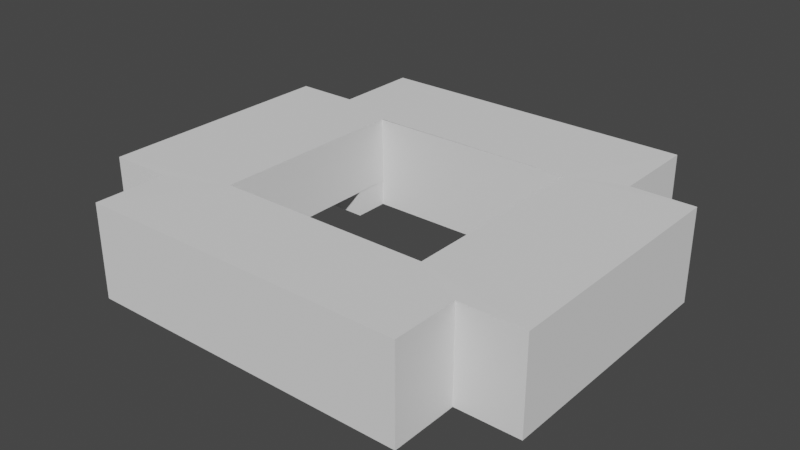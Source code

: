 # Source: school.blend  (saved by Blender 3.5.10; exported with 4.5.12 LTS)
import bpy
from mathutils import Matrix  # noqa: F401  (used for matrix-valued properties, if any)

bpy.ops.wm.read_factory_settings(use_empty=True)
scene = bpy.context.scene
scene.name = 'Scene'

# ---- collections
col_collection = bpy.data.collections.new('Collection'); scene.collection.children.link(col_collection)

# ---- world
world_world = bpy.data.worlds.new('World'); scene.world = world_world
world_world.use_nodes = True; world_world.node_tree.nodes.clear()
_N = world_world.node_tree.nodes; _L = world_world.node_tree.links
n0 = _N.new('ShaderNodeOutputWorld'); n0.name = 'World Output'; n0.location = (300, 300)
n1 = _N.new('ShaderNodeBackground'); n1.name = 'Background'; n1.location = (10, 300)
n1.inputs[0].default_value = (0.05088, 0.05088, 0.05088, 1.0)
_L.new(n1.outputs[0], n0.inputs[0])
n0.is_active_output = True
world_world.color = (0.05088, 0.05088, 0.05088)
world_world.use_sun_shadow = False
world_world.sun_shadow_jitter_overblur = 0.0

# ---- meshes
me_x = bpy.data.meshes.new('Куб')
me_x.from_pydata([(-0.7205, -0.7415, 0.6852), (-0.9924, 0.2988, -0.6612), (-0.7205, 0.5733, 0.6852), (0.4842, -0.5271, -0.689), (0.7277, -1.0, 0.687), (0.4842, 0.4737, -0.6868), (0.7277, 1.0, 0.687), (0.7277, 1.0, 0.687), (0.7277, 1.0, -0.6868), (0.7277, -1.0, -0.6868), (0.7277, -1.0, 0.687), (0.7277, 0.5672, 0.6816), (0.7277, 0.5672, -0.6814), (0.7277, -0.6686, -0.6822), (0.7277, -0.6686, 0.6824), (0.7277, 1.0, 0.687), (0.7277, 1.0, -0.6868), (0.7277, -1.0, -0.6868), (0.7277, -1.0, 0.687), (1.007, 0.5672, 0.6816), (1.007, 0.5672, -0.6814), (1.007, -0.6686, -0.6822), (1.007, -0.6686, 0.6824), (-0.4491, -0.5273, -0.1793), (0.4894, 0.474, 0.687), (0.4894, -0.5273, 0.6892), (-0.7205, -1.0, 0.687), (-0.7205, 1.0, 0.687), (0.7277, 1.0, 0.687), (0.7277, -1.0, 0.687), (-0.7205, 0.5733, -0.6591), (-0.7205, -0.7415, -0.6591), (0.7277, 1.0, -0.6868), (0.7277, -1.0, -0.6868), (-0.7205, 1.0, -0.6868), (-0.7205, -1.0, -0.6868), (-0.7205, -1.0, 0.687), (-0.7205, 1.0, 0.687), (-0.7205, 0.5733, -0.6591), (-0.7205, -0.6412, -0.6591), (-0.7205, -0.6412, 0.6852), (-0.7205, 0.5733, 0.6852), (-0.997, 0.5733, -0.6591), (-0.9937, -0.6412, -0.6591), (-0.997, -0.6412, 0.6852), (-0.997, 0.5733, 0.6852), (-0.7205, 1.0, 0.687), (-0.7205, 1.0, -0.6868), (0.7277, 1.0, -0.6868), (0.7277, 1.0, 0.687), (-0.4494, -0.5273, 0.6892), (-0.4494, 0.2992, 0.687), (-0.4479, 0.2989, -0.6868), (-0.4479, -0.5271, -0.689), (-0.4494, -0.5273, 0.6892), (-0.4494, 0.474, 0.687), (-0.4462, -0.5263, -0.3011), (-0.4462, 0.474, -0.3011), (-0.4494, 0.4717, 0.687), (0.4894, 0.474, 0.687), (0.4894, -0.5273, 0.6892), (-0.4494, -0.5273, 0.6892), (0.4842, 0.4737, -0.6868), (-0.4479, 0.4714, -0.6868), (-0.4479, -0.5271, -0.689), (0.4842, -0.5271, -0.689), (-0.4494, 0.4745, 0.687), (0.4894, 0.474, 0.687), (0.4894, -0.5273, 0.6892), (-0.4494, -0.3596, 0.6892), (0.4842, 0.4737, -0.6868), (-0.4479, 0.4742, -0.6868), (-0.4479, -0.3594, -0.689), (0.4842, -0.5271, -0.689), (0.4894, -0.5273, 0.6892), (-0.9891, -0.3594, -0.6616), (0.4842, -0.5271, -0.689), (-0.9907, -0.3586, -0.3023), (-0.994, 0.2992, -0.299)], [], [(37, 6, 49, 46), (4, 33, 9, 10), (33, 4, 36, 35), (33, 32, 8, 9), (32, 6, 7, 8), (8, 7, 15, 16), (10, 9, 17, 18), (9, 8, 16, 17), (11, 12, 16, 15), (12, 13, 17, 16), (13, 14, 18, 17), (20, 19, 22, 21), (12, 11, 19, 20), (14, 13, 21, 22), (36, 4, 29, 26), (6, 37, 27, 28), (25, 50, 26, 29), (24, 5, 3, 25), (3, 53, 64, 65), (11, 15, 24, 28), (11, 24, 15, 28), (14, 29, 25, 18), (14, 25, 18, 29), (22, 19, 24, 25), (22, 25, 14), (11, 24, 19), (30, 2, 37, 34), (52, 1, 42, 38), (2, 30, 38, 41), (41, 38, 42, 45), (39, 40, 44, 43), (51, 45, 44, 50), (37, 2, 51, 27), (41, 45, 51, 2), (47, 46, 49, 48), (34, 37, 46, 47), (6, 32, 48, 49), (32, 34, 47, 48), (50, 23, 56, 54), (51, 50, 54, 55), (62, 59, 67, 70), (25, 3, 65, 60), (53, 50, 61, 64), (50, 25, 60, 61), (5, 24, 59, 62), (66, 71, 70, 67), (60, 65, 73, 68), (59, 58, 66, 67), (64, 61, 69, 72), (68, 73, 76, 74), (56, 57, 78, 77), (45, 44, 77, 78), (54, 56, 57, 55), (48, 47, 71, 70), (16, 17, 3, 5), (30, 71, 47, 34), (75, 72, 39, 43), (12, 20, 21, 13), (35, 36, 0, 40, 39, 31), (31, 39, 72, 35), (36, 26, 50, 40, 0), (44, 40, 50), (72, 69, 77, 75), (51, 78, 1, 52), (45, 42, 1, 78), (43, 44, 77, 75), (49, 46, 66, 67), (51, 66, 46, 27), (51, 52, 63, 71, 66), (61, 60, 65, 64), (71, 52, 38, 30), (33, 35, 64, 65), (64, 72, 35)])
_uv = me_x.uv_layers.new(name='UVКарта')
_uv.uv.foreach_set('vector', [0.625, 0.25, 0.625, 0.5, 0.625, 0.5, 0.625, 0.25, 0.0, 0.0, 0.0, 0.0, 0.0, 0.0, 0.0, 0.0, 0.375, 0.75, 0.625, 0.75, 0.625, 1.0, 0.375, 1.0, 0.375, 0.75, 0.375, 0.5, 0.375, 0.5, 0.375, 0.75, 0.0, 0.0, 0.0, 0.0, 0.0, 0.0, 0.0, 0.0, 0.0, 0.0, 0.0, 0.0, 0.0, 0.0, 0.0, 0.0, 0.0, 0.0, 0.0, 0.0, 0.0, 0.0, 0.0, 0.0, 0.375, 0.75, 0.375, 0.5, 0.375, 0.5, 0.375, 0.75, 0.5859, 0.5391, 0.4141, 0.5391, 0.375, 0.5, 0.625, 0.5, 0.4141, 0.5391, 0.4141, 0.7109, 0.375, 0.75, 0.375, 0.5, 0.4141, 0.7109, 0.5859, 0.7109, 0.625, 0.75, 0.375, 0.75, 0.4141, 0.5391, 0.5859, 0.5391, 0.5859, 0.7109, 0.4141, 0.7109, 0.4141, 0.5391, 0.5859, 0.5391, 0.5859, 0.5391, 0.4141, 0.5391, 0.5859, 0.7109, 0.4141, 0.7109, 0.4141, 0.7109, 0.5859, 0.7109, 0.625, 1.0, 0.625, 0.75, 0.625, 0.75, 0.625, 1.0, 0.625, 0.5, 0.625, 0.25, 0.625, 0.25, 0.625, 0.5, 0.625, 0.5913, 0.625, 0.1587, 0.625, 0.0, 0.625, 0.75, 0.625, 0.4675, 0.3075, 0.5489, 0.3075, 0.7011, 0.625, 0.5913, 0.0, 0.0, 0.0, 0.0, 0.0, 0.0, 0.0, 0.0, 0.5859, 0.5391, 0.625, 0.5, 0.625, 0.4675, 0.625, 0.5, 0.5859, 0.5391, 0.625, 0.4675, 0.625, 0.5, 0.625, 0.5, 0.5859, 0.7109, 0.625, 0.75, 0.625, 0.5913, 0.625, 0.75, 0.5859, 0.7109, 0.625, 0.5913, 0.625, 0.75, 0.625, 0.75, 0.5859, 0.7109, 0.5859, 0.5391, 0.625, 0.4675, 0.625, 0.5913, 0.5859, 0.7109, 0.625, 0.5913, 0.5859, 0.7109, 0.5859, 0.5391, 0.625, 0.4675, 0.5859, 0.5391, 0.4567, 0.1939, 0.5433, 0.1939, 0.625, 0.25, 0.375, 0.25, 0.1925, 0.5489, 0.2652, 0.5258, 0.4567, 0.1939, 0.4567, 0.1939, 0.5433, 0.1939, 0.4567, 0.1939, 0.4567, 0.1939, 0.5433, 0.1939, 0.5433, 0.1939, 0.4567, 0.1939, 0.4567, 0.1939, 0.5433, 0.1939, 0.4567, 0.0561, 0.5433, 0.0561, 0.5433, 0.0561, 0.4567, 0.0561, 0.625, 0.2825, 0.5433, 0.1939, 0.5433, 0.0561, 0.625, 0.1587, 0.625, 0.25, 0.5433, 0.1939, 0.625, 0.2825, 0.625, 0.25, 0.5433, 0.1939, 0.5433, 0.1939, 0.625, 0.2825, 0.5433, 0.1939, 0.375, 0.25, 0.625, 0.25, 0.625, 0.5, 0.375, 0.5, 0.375, 0.25, 0.625, 0.25, 0.625, 0.25, 0.375, 0.25, 0.0, 0.0, 0.0, 0.0, 0.0, 0.0, 0.0, 0.0, 0.375, 0.5, 0.125, 0.5, 0.125, 0.5, 0.375, 0.5, 0.0, 0.0, 0.0, 0.0, 0.0, 0.0, 0.0, 0.0, 0.625, 0.2825, 0.625, 0.1587, 0.625, 0.1587, 0.625, 0.2825, 0.3075, 0.5489, 0.625, 0.4675, 0.625, 0.4675, 0.3075, 0.5489, 0.625, 0.5913, 0.3075, 0.7011, 0.3075, 0.7011, 0.625, 0.5913, 0.0, 0.0, 0.0, 0.0, 0.0, 0.0, 0.0, 0.0, 0.625, 0.1587, 0.625, 0.5913, 0.625, 0.5913, 0.625, 0.1587, 0.3075, 0.5489, 0.625, 0.4675, 0.625, 0.4675, 0.3075, 0.5489, 0.625, 0.2825, 0.1925, 0.5489, 0.3075, 0.5489, 0.625, 0.4675, 0.625, 0.5913, 0.3075, 0.7011, 0.3075, 0.7011, 0.625, 0.5913, 0.625, 0.4675, 0.625, 0.2825, 0.625, 0.2825, 0.625, 0.4675, 0.0, 0.0, 0.0, 0.0, 0.0, 0.0, 0.0, 0.0, 0.625, 0.5913, 0.3075, 0.7011, 0.3075, 0.7011, 0.625, 0.5913, 0.0, 0.0, 0.0, 0.0, 0.0, 0.0, 0.0, 0.0, 0.5433, 0.1939, 0.5433, 0.0561, 0.0, 0.0, 0.0, 0.0, 0.0, 0.0, 0.0, 0.0, 0.0, 0.0, 0.625, 0.2825, 0.375, 0.5, 0.375, 0.25, 0.1925, 0.5489, 0.3075, 0.5489, 0.375, 0.5, 0.375, 0.75, 0.3075, 0.7011, 0.3075, 0.5489, 0.4567, 0.1939, 0.1925, 0.5489, 0.375, 0.25, 0.375, 0.25, 0.0, 0.0, 0.0, 0.0, 0.4567, 0.0561, 0.4567, 0.0561, 0.4141, 0.5391, 0.4141, 0.5391, 0.4141, 0.7109, 0.4141, 0.7109, 0.375, 1.0, 0.625, 1.0, 0.0, 0.0, 0.5433, 0.0561, 0.4567, 0.0561, 0.0, 0.0, 0.0, 0.0, 0.4567, 0.0561, 0.0, 0.0, 0.375, 1.0, 0.625, 1.0, 0.625, 0.0, 0.625, 0.1587, 0.5433, 0.0561, 0.0, 0.0, 0.5433, 0.0561, 0.5433, 0.0561, 0.625, 0.1587, 0.0, 0.0, 0.0, 0.0, 0.0, 0.0, 0.0, 0.0, 0.0, 0.0, 0.0, 0.0, 0.2652, 0.5258, 0.1925, 0.5489, 0.5433, 0.1939, 0.4567, 0.1939, 0.2652, 0.5258, 0.0, 0.0, 0.4567, 0.0561, 0.5433, 0.0561, 0.0, 0.0, 0.0, 0.0, 0.625, 0.5, 0.625, 0.25, 0.625, 0.2825, 0.625, 0.4675, 0.625, 0.2825, 0.625, 0.2825, 0.625, 0.25, 0.625, 0.25, 0.625, 0.2825, 0.1925, 0.5489, 0.0, 0.0, 0.1925, 0.5489, 0.625, 0.2825, 0.625, 0.1587, 0.625, 0.5913, 0.3075, 0.7011, 0.0, 0.0, 0.1925, 0.5489, 0.1925, 0.5489, 0.4567, 0.1939, 0.4567, 0.1939, 0.375, 0.75, 0.375, 1.0, 0.0, 0.0, 0.0, 0.0, 0.0, 0.0, 0.0, 0.0, 0.375, 1.0])
me_x.update()

# ---- objects
ob_x = bpy.data.objects.new('Куб', me_x)

# ---- transforms, parenting, visibility, modifiers, constraints
ob_x.location = (0.0, 0.2174, 0.0)
ob_x.scale = (1.388, 1.237, 0.4167)

# ---- collection membership
col_collection.objects.link(ob_x)

# ---- scene / render settings (as saved in the file)
scene.frame_start = 1; scene.frame_end = 250; scene.frame_set(56)
scene.render.engine = 'BLENDER_EEVEE_NEXT'
scene.cycles.sampling_pattern = 'TABULATED_SOBOL'
scene.view_settings.view_transform = 'Filmic'
bpy.context.view_layer.update()

# ---- added for rendering (the .blend has no active camera and no usable light): camera, sun
cam_auto = bpy.data.cameras.new('AutoCamera')
cam_auto.lens = 50.0
cam_auto.sensor_width = 36.0
cam_auto.clip_end = 1000.0
ob_auto_camera = bpy.data.objects.new('AutoCamera', cam_auto)
scene.collection.objects.link(ob_auto_camera)
ob_auto_camera.location = (3.4923, -3.96525, 2.78846)
ob_auto_camera.rotation_euler = (1.09748, -7.21219e-08, 0.694738)
scene.camera = ob_auto_camera
light_auto_sun = bpy.data.lights.new('AutoSun', 'SUN')
light_auto_sun.energy = 3.0
light_auto_sun.angle = 0.0523599
ob_auto_sun = bpy.data.objects.new('AutoSun', light_auto_sun)
scene.collection.objects.link(ob_auto_sun)
ob_auto_sun.rotation_euler = (0.872665, 0.174533, 0.523599)
bpy.context.view_layer.update()
